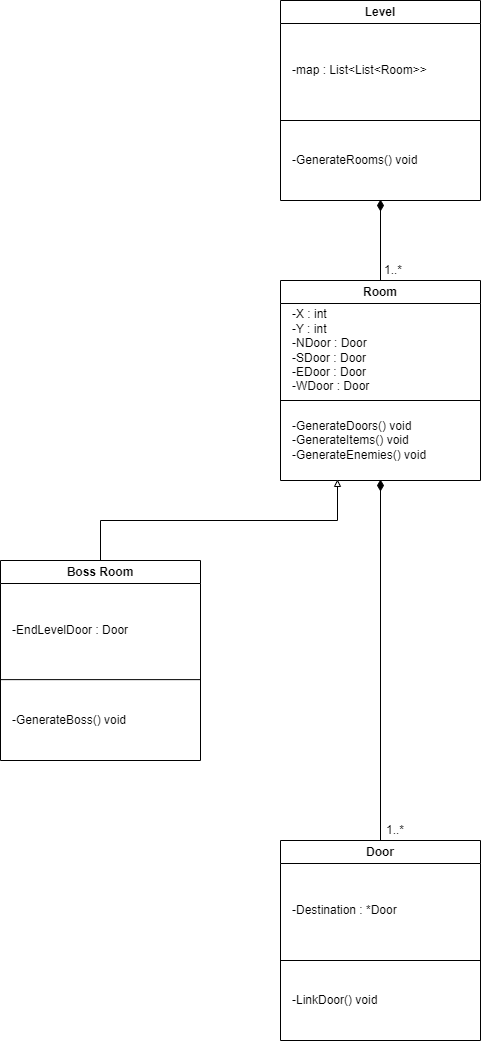

The diagram above was exported from draw.io. Its source (the exported page's mxGraphModel, read from the mxfile embedded in the PNG):
<mxGraphModel dx="913" dy="454" grid="1" gridSize="10" guides="1" tooltips="1" connect="1" arrows="1" fold="1" page="1" pageScale="1" pageWidth="850" pageHeight="1100" math="0" shadow="0">
  <root>
    <mxCell id="0" />
    <mxCell id="1" parent="0" />
    <mxCell id="wzRzDIPiD00L9bnG-V3V-6" value="Level" style="swimlane;whiteSpace=wrap;html=1;" parent="1" vertex="1">
      <mxGeometry x="320" y="40" width="200" height="200" as="geometry" />
    </mxCell>
    <mxCell id="wzRzDIPiD00L9bnG-V3V-18" value="-map : List&amp;lt;List&amp;lt;Room&amp;gt;&amp;gt;" style="text;html=1;align=left;verticalAlign=middle;whiteSpace=wrap;rounded=0;" parent="wzRzDIPiD00L9bnG-V3V-6" vertex="1">
      <mxGeometry x="10" y="30" width="180" height="80" as="geometry" />
    </mxCell>
    <mxCell id="3Ban7AgMdmp1bmQ7DhMS-17" value="-GenerateRooms() void" style="text;html=1;align=left;verticalAlign=middle;whiteSpace=wrap;rounded=0;" vertex="1" parent="wzRzDIPiD00L9bnG-V3V-6">
      <mxGeometry x="10" y="120" width="180" height="80" as="geometry" />
    </mxCell>
    <mxCell id="wzRzDIPiD00L9bnG-V3V-7" value="Room" style="swimlane;whiteSpace=wrap;html=1;startSize=23;" parent="1" vertex="1">
      <mxGeometry x="320" y="320" width="200" height="200" as="geometry" />
    </mxCell>
    <mxCell id="wzRzDIPiD00L9bnG-V3V-30" value="-X : int&lt;br&gt;-Y : int&lt;br&gt;-NDoor : Door&lt;br&gt;-SDoor : Door&lt;br&gt;-EDoor : Door&lt;br&gt;-WDoor : Door" style="text;html=1;align=left;verticalAlign=middle;whiteSpace=wrap;rounded=0;" parent="wzRzDIPiD00L9bnG-V3V-7" vertex="1">
      <mxGeometry x="10" y="30" width="180" height="80" as="geometry" />
    </mxCell>
    <mxCell id="3Ban7AgMdmp1bmQ7DhMS-20" value="" style="endArrow=none;html=1;rounded=0;" edge="1" parent="wzRzDIPiD00L9bnG-V3V-7">
      <mxGeometry width="50" height="50" relative="1" as="geometry">
        <mxPoint y="120" as="sourcePoint" />
        <mxPoint x="200" y="120" as="targetPoint" />
      </mxGeometry>
    </mxCell>
    <mxCell id="3Ban7AgMdmp1bmQ7DhMS-25" value="-GenerateDoors() void&lt;br&gt;-GenerateItems() void&lt;br&gt;-GenerateEnemies() void" style="text;html=1;align=left;verticalAlign=middle;whiteSpace=wrap;rounded=0;" vertex="1" parent="wzRzDIPiD00L9bnG-V3V-7">
      <mxGeometry x="10" y="120" width="180" height="80" as="geometry" />
    </mxCell>
    <mxCell id="wzRzDIPiD00L9bnG-V3V-8" value="Door" style="swimlane;whiteSpace=wrap;html=1;startSize=23;" parent="1" vertex="1">
      <mxGeometry x="320" y="880" width="200" height="200" as="geometry" />
    </mxCell>
    <mxCell id="wzRzDIPiD00L9bnG-V3V-28" value="-Destination : *Door&lt;br&gt;" style="text;html=1;align=left;verticalAlign=middle;whiteSpace=wrap;rounded=0;" parent="wzRzDIPiD00L9bnG-V3V-8" vertex="1">
      <mxGeometry x="10" y="30" width="180" height="80" as="geometry" />
    </mxCell>
    <mxCell id="3Ban7AgMdmp1bmQ7DhMS-23" value="" style="endArrow=none;html=1;rounded=0;" edge="1" parent="wzRzDIPiD00L9bnG-V3V-8">
      <mxGeometry width="50" height="50" relative="1" as="geometry">
        <mxPoint y="120" as="sourcePoint" />
        <mxPoint x="200" y="120" as="targetPoint" />
      </mxGeometry>
    </mxCell>
    <mxCell id="3Ban7AgMdmp1bmQ7DhMS-31" value="-LinkDoor() void" style="text;html=1;align=left;verticalAlign=middle;whiteSpace=wrap;rounded=0;" vertex="1" parent="wzRzDIPiD00L9bnG-V3V-8">
      <mxGeometry x="10" y="120" width="180" height="80" as="geometry" />
    </mxCell>
    <mxCell id="wzRzDIPiD00L9bnG-V3V-9" value="Boss Room" style="swimlane;whiteSpace=wrap;html=1;startSize=23;" parent="1" vertex="1">
      <mxGeometry x="40" y="600" width="200" height="200" as="geometry" />
    </mxCell>
    <mxCell id="3Ban7AgMdmp1bmQ7DhMS-22" value="" style="endArrow=none;html=1;rounded=0;" edge="1" parent="wzRzDIPiD00L9bnG-V3V-9">
      <mxGeometry width="50" height="50" relative="1" as="geometry">
        <mxPoint y="119.13" as="sourcePoint" />
        <mxPoint x="200" y="119.13" as="targetPoint" />
      </mxGeometry>
    </mxCell>
    <mxCell id="3Ban7AgMdmp1bmQ7DhMS-26" value="-EndLevelDoor : Door" style="text;html=1;align=left;verticalAlign=middle;whiteSpace=wrap;rounded=0;" vertex="1" parent="wzRzDIPiD00L9bnG-V3V-9">
      <mxGeometry x="10" y="30" width="180" height="80" as="geometry" />
    </mxCell>
    <mxCell id="3Ban7AgMdmp1bmQ7DhMS-27" value="-GenerateBoss() void" style="text;html=1;align=left;verticalAlign=middle;whiteSpace=wrap;rounded=0;" vertex="1" parent="wzRzDIPiD00L9bnG-V3V-9">
      <mxGeometry x="10" y="120" width="180" height="80" as="geometry" />
    </mxCell>
    <mxCell id="wzRzDIPiD00L9bnG-V3V-32" value="" style="triangle;whiteSpace=wrap;html=1;rotation=-90;" parent="1" vertex="1">
      <mxGeometry x="374" y="520" width="6" height="6" as="geometry" />
    </mxCell>
    <mxCell id="wzRzDIPiD00L9bnG-V3V-34" value="" style="endArrow=none;html=1;rounded=0;entryX=0;entryY=0.5;entryDx=0;entryDy=0;exitX=0.5;exitY=0;exitDx=0;exitDy=0;" parent="1" source="wzRzDIPiD00L9bnG-V3V-9" target="wzRzDIPiD00L9bnG-V3V-32" edge="1">
      <mxGeometry width="50" height="50" relative="1" as="geometry">
        <mxPoint x="138" y="725" as="sourcePoint" />
        <mxPoint x="218" y="705" as="targetPoint" />
        <Array as="points">
          <mxPoint x="140" y="560" />
          <mxPoint x="377" y="560" />
        </Array>
      </mxGeometry>
    </mxCell>
    <mxCell id="wzRzDIPiD00L9bnG-V3V-39" value="" style="rhombus;whiteSpace=wrap;html=1;fillStyle=solid;strokeColor=default;fillColor=#000000;" parent="1" vertex="1">
      <mxGeometry x="417" y="240" width="6" height="10" as="geometry" />
    </mxCell>
    <mxCell id="wzRzDIPiD00L9bnG-V3V-40" value="" style="endArrow=none;html=1;rounded=0;exitX=0.5;exitY=0;exitDx=0;exitDy=0;" parent="1" source="wzRzDIPiD00L9bnG-V3V-7" edge="1">
      <mxGeometry width="50" height="50" relative="1" as="geometry">
        <mxPoint x="305" y="270" as="sourcePoint" />
        <mxPoint x="420" y="249" as="targetPoint" />
      </mxGeometry>
    </mxCell>
    <mxCell id="wzRzDIPiD00L9bnG-V3V-41" value="" style="rhombus;whiteSpace=wrap;html=1;fillStyle=solid;strokeColor=default;fillColor=#000000;" parent="1" vertex="1">
      <mxGeometry x="417" y="520" width="6" height="10" as="geometry" />
    </mxCell>
    <mxCell id="wzRzDIPiD00L9bnG-V3V-42" value="" style="endArrow=none;html=1;rounded=0;exitX=0.5;exitY=0;exitDx=0;exitDy=0;" parent="1" source="wzRzDIPiD00L9bnG-V3V-8" edge="1">
      <mxGeometry width="50" height="50" relative="1" as="geometry">
        <mxPoint x="420" y="600" as="sourcePoint" />
        <mxPoint x="420" y="529" as="targetPoint" />
      </mxGeometry>
    </mxCell>
    <mxCell id="wzRzDIPiD00L9bnG-V3V-43" value="1..*" style="text;html=1;align=center;verticalAlign=middle;whiteSpace=wrap;rounded=0;" parent="1" vertex="1">
      <mxGeometry x="423" y="300" width="20" height="20" as="geometry" />
    </mxCell>
    <mxCell id="wzRzDIPiD00L9bnG-V3V-45" value="1..*" style="text;html=1;align=center;verticalAlign=middle;whiteSpace=wrap;rounded=0;" parent="1" vertex="1">
      <mxGeometry x="425" y="860" width="20" height="20" as="geometry" />
    </mxCell>
    <mxCell id="3Ban7AgMdmp1bmQ7DhMS-19" value="" style="endArrow=none;html=1;rounded=0;" edge="1" parent="1">
      <mxGeometry width="50" height="50" relative="1" as="geometry">
        <mxPoint x="320" y="160" as="sourcePoint" />
        <mxPoint x="520" y="160" as="targetPoint" />
      </mxGeometry>
    </mxCell>
  </root>
</mxGraphModel>